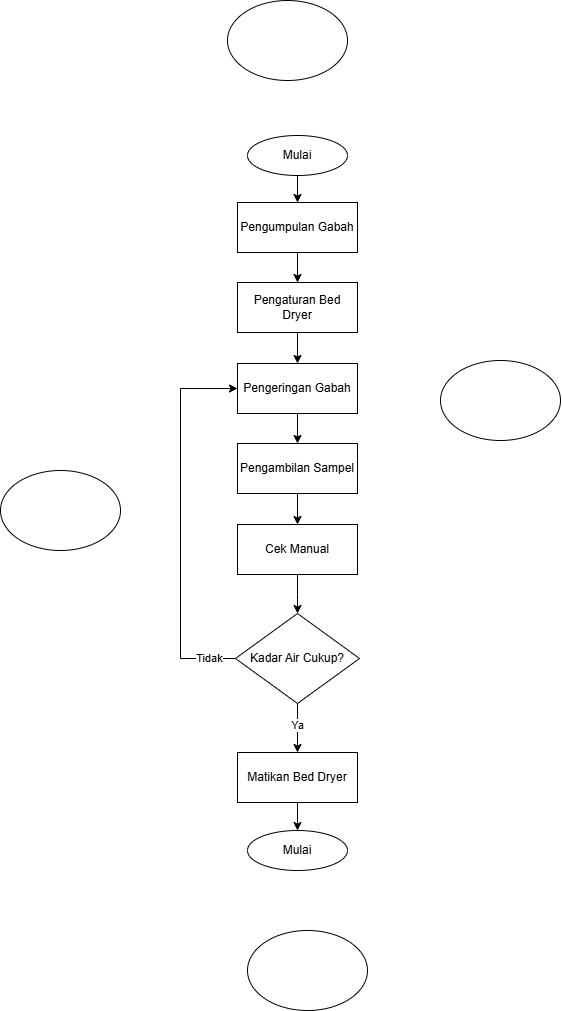

The diagram above was exported from draw.io. Its source (the exported page's mxGraphModel, read from the mxfile embedded in the PNG):
<mxGraphModel dx="1843" dy="1965" grid="1" gridSize="10" guides="1" tooltips="1" connect="1" arrows="1" fold="1" page="1" pageScale="1" pageWidth="827" pageHeight="1169" math="0" shadow="0">
  <root>
    <mxCell id="0" />
    <mxCell id="1" parent="0" />
    <mxCell id="Y5flqdxg1vBi3mZPhbVZ-12" value="" style="edgeStyle=orthogonalEdgeStyle;rounded=0;orthogonalLoop=1;jettySize=auto;html=1;" edge="1" parent="1" source="Y5flqdxg1vBi3mZPhbVZ-1" target="Y5flqdxg1vBi3mZPhbVZ-2">
      <mxGeometry relative="1" as="geometry" />
    </mxCell>
    <mxCell id="Y5flqdxg1vBi3mZPhbVZ-1" value="Mulai" style="ellipse;whiteSpace=wrap;html=1;" vertex="1" parent="1">
      <mxGeometry x="337" y="15" width="100" height="40" as="geometry" />
    </mxCell>
    <mxCell id="Y5flqdxg1vBi3mZPhbVZ-13" value="" style="edgeStyle=orthogonalEdgeStyle;rounded=0;orthogonalLoop=1;jettySize=auto;html=1;" edge="1" parent="1" source="Y5flqdxg1vBi3mZPhbVZ-2" target="Y5flqdxg1vBi3mZPhbVZ-3">
      <mxGeometry relative="1" as="geometry" />
    </mxCell>
    <mxCell id="Y5flqdxg1vBi3mZPhbVZ-2" value="Pengumpulan Gabah" style="rounded=0;whiteSpace=wrap;html=1;" vertex="1" parent="1">
      <mxGeometry x="327" y="82" width="120" height="50" as="geometry" />
    </mxCell>
    <mxCell id="Y5flqdxg1vBi3mZPhbVZ-14" value="" style="edgeStyle=orthogonalEdgeStyle;rounded=0;orthogonalLoop=1;jettySize=auto;html=1;" edge="1" parent="1" source="Y5flqdxg1vBi3mZPhbVZ-3" target="Y5flqdxg1vBi3mZPhbVZ-4">
      <mxGeometry relative="1" as="geometry" />
    </mxCell>
    <mxCell id="Y5flqdxg1vBi3mZPhbVZ-3" value="Pengaturan Bed Dryer" style="rounded=0;whiteSpace=wrap;html=1;" vertex="1" parent="1">
      <mxGeometry x="327" y="162" width="120" height="50" as="geometry" />
    </mxCell>
    <mxCell id="Y5flqdxg1vBi3mZPhbVZ-15" value="" style="edgeStyle=orthogonalEdgeStyle;rounded=0;orthogonalLoop=1;jettySize=auto;html=1;" edge="1" parent="1" source="Y5flqdxg1vBi3mZPhbVZ-4" target="Y5flqdxg1vBi3mZPhbVZ-5">
      <mxGeometry relative="1" as="geometry" />
    </mxCell>
    <mxCell id="Y5flqdxg1vBi3mZPhbVZ-4" value="Pengeringan Gabah" style="rounded=0;whiteSpace=wrap;html=1;" vertex="1" parent="1">
      <mxGeometry x="327" y="243" width="120" height="50" as="geometry" />
    </mxCell>
    <mxCell id="Y5flqdxg1vBi3mZPhbVZ-16" value="" style="edgeStyle=orthogonalEdgeStyle;rounded=0;orthogonalLoop=1;jettySize=auto;html=1;" edge="1" parent="1" source="Y5flqdxg1vBi3mZPhbVZ-5" target="Y5flqdxg1vBi3mZPhbVZ-6">
      <mxGeometry relative="1" as="geometry" />
    </mxCell>
    <mxCell id="Y5flqdxg1vBi3mZPhbVZ-5" value="Pengambilan Sampel" style="rounded=0;whiteSpace=wrap;html=1;" vertex="1" parent="1">
      <mxGeometry x="327" y="323" width="120" height="50" as="geometry" />
    </mxCell>
    <mxCell id="Y5flqdxg1vBi3mZPhbVZ-17" value="" style="edgeStyle=orthogonalEdgeStyle;rounded=0;orthogonalLoop=1;jettySize=auto;html=1;" edge="1" parent="1" source="Y5flqdxg1vBi3mZPhbVZ-6" target="Y5flqdxg1vBi3mZPhbVZ-8">
      <mxGeometry relative="1" as="geometry" />
    </mxCell>
    <mxCell id="Y5flqdxg1vBi3mZPhbVZ-6" value="Cek Manual" style="rounded=0;whiteSpace=wrap;html=1;" vertex="1" parent="1">
      <mxGeometry x="327" y="404" width="120" height="50" as="geometry" />
    </mxCell>
    <mxCell id="Y5flqdxg1vBi3mZPhbVZ-20" style="edgeStyle=orthogonalEdgeStyle;rounded=0;orthogonalLoop=1;jettySize=auto;html=1;entryX=0.5;entryY=0;entryDx=0;entryDy=0;" edge="1" parent="1" source="Y5flqdxg1vBi3mZPhbVZ-8" target="Y5flqdxg1vBi3mZPhbVZ-9">
      <mxGeometry relative="1" as="geometry" />
    </mxCell>
    <mxCell id="Y5flqdxg1vBi3mZPhbVZ-21" value="Ya" style="edgeLabel;html=1;align=center;verticalAlign=middle;resizable=0;points=[];" vertex="1" connectable="0" parent="Y5flqdxg1vBi3mZPhbVZ-20">
      <mxGeometry x="-0.1455" y="-1" relative="1" as="geometry">
        <mxPoint as="offset" />
      </mxGeometry>
    </mxCell>
    <mxCell id="Y5flqdxg1vBi3mZPhbVZ-22" style="edgeStyle=orthogonalEdgeStyle;rounded=0;orthogonalLoop=1;jettySize=auto;html=1;entryX=0;entryY=0.5;entryDx=0;entryDy=0;exitX=0;exitY=0.5;exitDx=0;exitDy=0;" edge="1" parent="1" source="Y5flqdxg1vBi3mZPhbVZ-8" target="Y5flqdxg1vBi3mZPhbVZ-4">
      <mxGeometry relative="1" as="geometry">
        <Array as="points">
          <mxPoint x="270" y="538" />
          <mxPoint x="270" y="268" />
        </Array>
      </mxGeometry>
    </mxCell>
    <mxCell id="Y5flqdxg1vBi3mZPhbVZ-23" value="Tidak" style="edgeLabel;html=1;align=center;verticalAlign=middle;resizable=0;points=[];" vertex="1" connectable="0" parent="Y5flqdxg1vBi3mZPhbVZ-22">
      <mxGeometry x="-0.8882" y="-1" relative="1" as="geometry">
        <mxPoint x="-5" as="offset" />
      </mxGeometry>
    </mxCell>
    <mxCell id="Y5flqdxg1vBi3mZPhbVZ-8" value="Kadar Air Cukup?" style="rhombus;whiteSpace=wrap;html=1;" vertex="1" parent="1">
      <mxGeometry x="325" y="493" width="124" height="90" as="geometry" />
    </mxCell>
    <mxCell id="Y5flqdxg1vBi3mZPhbVZ-19" value="" style="edgeStyle=orthogonalEdgeStyle;rounded=0;orthogonalLoop=1;jettySize=auto;html=1;" edge="1" parent="1" source="Y5flqdxg1vBi3mZPhbVZ-9" target="Y5flqdxg1vBi3mZPhbVZ-11">
      <mxGeometry relative="1" as="geometry" />
    </mxCell>
    <mxCell id="Y5flqdxg1vBi3mZPhbVZ-9" value="Matikan Bed Dryer" style="rounded=0;whiteSpace=wrap;html=1;" vertex="1" parent="1">
      <mxGeometry x="327" y="632" width="120" height="50" as="geometry" />
    </mxCell>
    <mxCell id="Y5flqdxg1vBi3mZPhbVZ-11" value="Mulai" style="ellipse;whiteSpace=wrap;html=1;" vertex="1" parent="1">
      <mxGeometry x="337" y="710" width="100" height="40" as="geometry" />
    </mxCell>
    <mxCell id="Y5flqdxg1vBi3mZPhbVZ-24" value="" style="ellipse;whiteSpace=wrap;html=1;" vertex="1" parent="1">
      <mxGeometry x="90" y="350" width="120" height="80" as="geometry" />
    </mxCell>
    <mxCell id="Y5flqdxg1vBi3mZPhbVZ-25" value="" style="ellipse;whiteSpace=wrap;html=1;" vertex="1" parent="1">
      <mxGeometry x="317" y="-120" width="120" height="80" as="geometry" />
    </mxCell>
    <mxCell id="Y5flqdxg1vBi3mZPhbVZ-26" value="" style="ellipse;whiteSpace=wrap;html=1;" vertex="1" parent="1">
      <mxGeometry x="530" y="240" width="120" height="80" as="geometry" />
    </mxCell>
    <mxCell id="Y5flqdxg1vBi3mZPhbVZ-27" value="" style="ellipse;whiteSpace=wrap;html=1;" vertex="1" parent="1">
      <mxGeometry x="337" y="810" width="120" height="80" as="geometry" />
    </mxCell>
  </root>
</mxGraphModel>